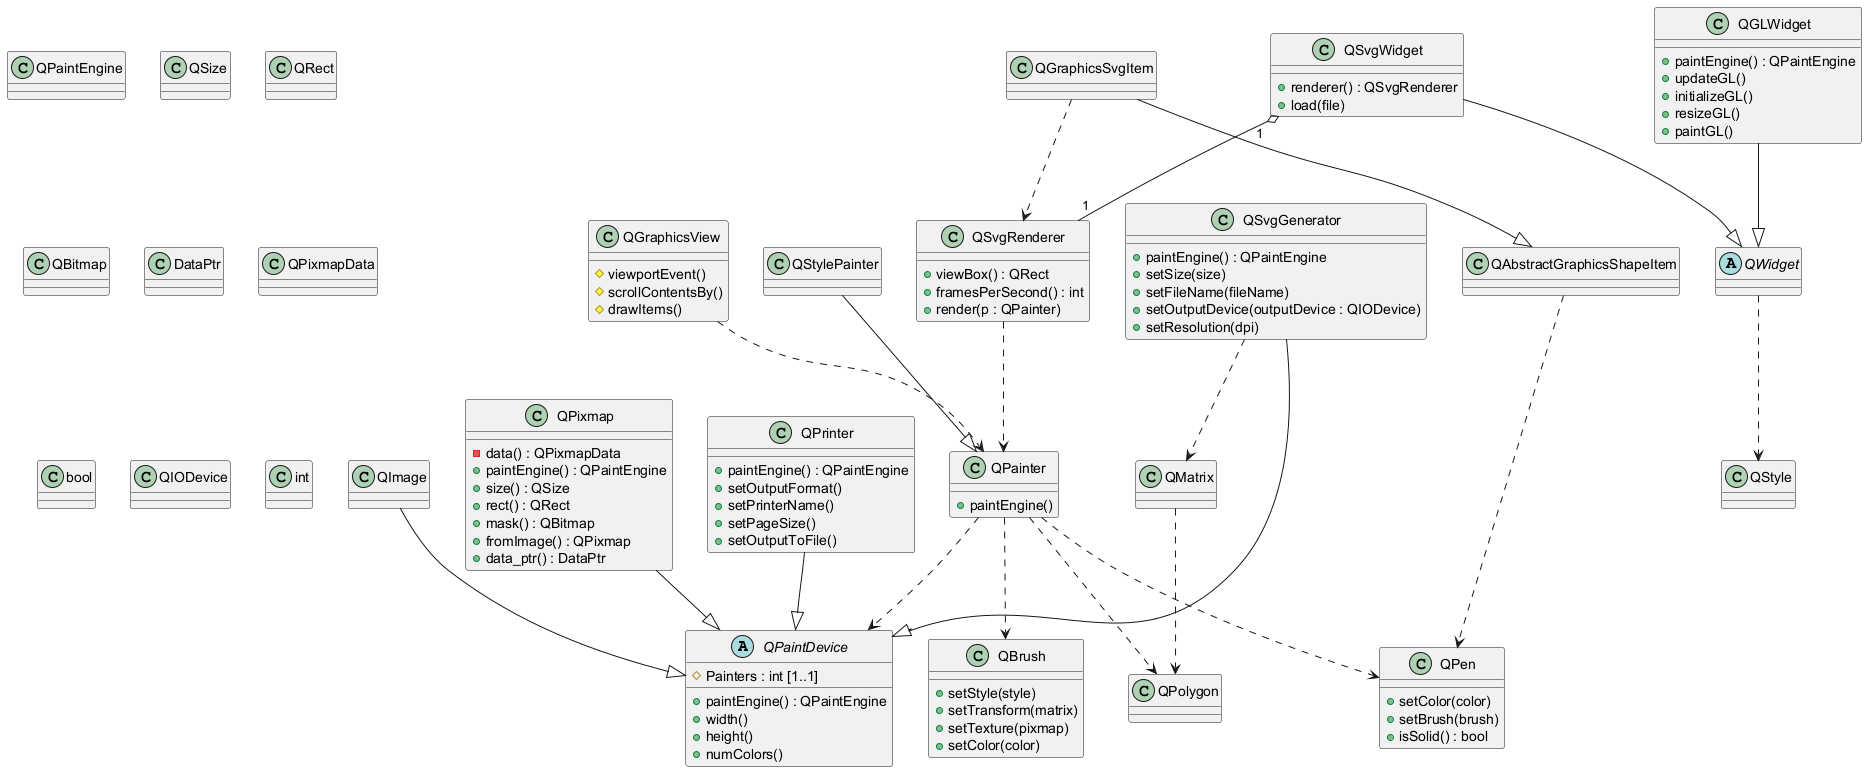

The diagram above was rendered by PlantUML. Its source (embedded in the PNG):
@startuml

' Abstract classes
abstract class QPaintDevice {
  # Painters : int [1..1]
  + paintEngine() : QPaintEngine
  + width()
  + height()
  + numColors()
}

abstract class QWidget

' Concrete classes
class QPaintEngine

class QBrush {
  + setStyle(style)
  + setTransform(matrix)
  + setTexture(pixmap)
  + setColor(color)
}

class QGraphicsView {
  # viewportEvent()
  # scrollContentsBy()
  # drawItems()
}

class QStylePainter
class QPainter {
  + paintEngine()
}

class QStyle

class QImage

class QPolygon

class QPixmap {
  - data() : QPixmapData
  + paintEngine() : QPaintEngine
  + size() : QSize
  + rect() : QRect
  + mask() : QBitmap
  + fromImage() : QPixmap
  + data_ptr() : DataPtr
}

class QSize
class QRect
class QBitmap
class DataPtr
class QPixmapData
class QMatrix

class QPen {
  + setColor(color)
  + setBrush(brush)
  + isSolid() : bool
}

class bool

class QSvgWidget {
  + renderer() : QSvgRenderer
  + load(file)
}

class QSvgRenderer {
  + viewBox() : QRect
  + framesPerSecond() : int
  + render(p : QPainter)
}

class QSvgGenerator {
  + paintEngine() : QPaintEngine
  + setSize(size)
  + setFileName(fileName)
  + setOutputDevice(outputDevice : QIODevice)
  + setResolution(dpi)
}

class QIODevice
class int
class QAbstractGraphicsShapeItem
class QGraphicsSvgItem
class QPrinter {
  + paintEngine() : QPaintEngine
  + setOutputFormat()
  + setPrinterName()
  + setPageSize()
  + setOutputToFile()
}
class QGLWidget {
  + paintEngine() : QPaintEngine
  + updateGL()
  + initializeGL()
  + resizeGL()
  + paintGL()
}

' Inheritance (Generalization)
QStylePainter    --|> QPainter
QImage           --|> QPaintDevice
QPixmap          --|> QPaintDevice
QSvgGenerator    --|> QPaintDevice
QPrinter         --|> QPaintDevice
QSvgWidget       --|> QWidget
QGraphicsSvgItem --|> QAbstractGraphicsShapeItem
QGLWidget        --|> QWidget

' Association
QSvgWidget "1" o-- "1" QSvgRenderer

' Dependencies
QPainter                  ..> QPaintDevice
QMatrix                   ..> QPolygon
QSvgGenerator             ..> QMatrix
QPainter                  ..> QPen
QAbstractGraphicsShapeItem ..> QPen
QGraphicsSvgItem          ..> QSvgRenderer
QWidget                   ..> QStyle
QGraphicsView             ..> QPainter
QPainter                  ..> QBrush
QPainter                  ..> QPolygon
QSvgRenderer              ..> QPainter

@enduml